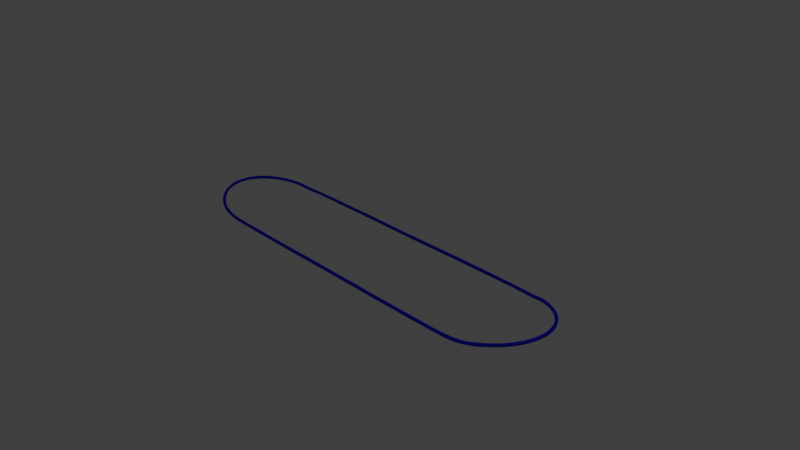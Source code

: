 # Source: hoverboard_stroke_blue.blend  (saved by Blender 2.78.0; exported with 4.5.12 LTS)
import bpy
from mathutils import Matrix  # noqa: F401  (used for matrix-valued properties, if any)

bpy.ops.wm.read_factory_settings(use_empty=True)
scene = bpy.context.scene
scene.name = 'Scene'

# ---- collections
col_collection_1 = bpy.data.collections.new('Collection 1'); scene.collection.children.link(col_collection_1)
col_collection_2 = bpy.data.collections.new('Collection 2'); scene.collection.children.link(col_collection_2)

# ---- materials (node trees are filled in below, after node groups)
mat_material = bpy.data.materials.new('Material')
mat_material.alpha_threshold = 0.0
mat_material.use_transparent_shadow = False
mat_material.diffuse_color = (0.01078, 0.01001, 0.8, 1.0)
mat_material.roughness = 0.5

# ---- material node trees

# ---- world
world_world = bpy.data.worlds.new('World'); scene.world = world_world
world_world.color = (0.05088, 0.05088, 0.05088)
world_world.use_sun_shadow = False
world_world.sun_shadow_jitter_overblur = 0.0
world_world.cycles.sampling_method = 'MANUAL'

# ---- cameras
cam_camera = bpy.data.cameras.new('Camera')
cam_camera.clip_end = 100.0
cam_camera.lens = 35.0
cam_camera.sensor_width = 32.0
cam_camera.sensor_height = 18.0
cam_camera.ortho_scale = 7.314
cam_camera.dof.focus_distance = 0.0
cam_camera.dof.aperture_fstop = 128.0

# ---- lights
light_lamp = bpy.data.lights.new('Lamp', 'POINT')
light_lamp.transmission_factor = 0.0
light_lamp.cutoff_distance = 30.0
light_lamp.energy = 100.0
light_lamp.shadow_buffer_clip_start = 1.001
light_lamp.shadow_soft_size = 0.1
light_lamp.shadow_maximum_resolution = 0.006
light_lamp.use_absolute_resolution = True

# ---- meshes
me_circle_001 = bpy.data.meshes.new('Circle.001')
me_circle_001.from_pydata([(-0.0005577, 0.6608, 1.008), (0.0005599, -0.6635, 1.008), (1.776, -0.6597, 1.008), (2.241, -0.6214, 1.033), (2.411, -0.5586, 1.059), (2.549, -0.4744, 1.081), (2.662, -0.3723, 1.099), (2.745, -0.2561, 1.112), (2.797, -0.1304, 1.12), (2.814, 0.0001004, 1.123), (2.797, 0.1306, 1.12), (2.745, 0.2563, 1.112), (2.662, 0.3725, 1.099), (2.549, 0.4746, 1.081), (2.411, 0.5588, 1.059), (2.241, 0.6216, 1.033), (1.776, 0.6596, 1.008), (-1.775, 0.6596, 1.008), (-2.24, 0.6216, 1.032), (-2.41, 0.5588, 1.057), (-2.548, 0.4746, 1.077), (-2.662, 0.3725, 1.094), (-2.745, 0.2563, 1.107), (-2.797, 0.1306, 1.114), (-2.814, 9.994e-05, 1.117), (-2.797, -0.1304, 1.114), (-2.745, -0.2561, 1.107), (-2.662, -0.3723, 1.094), (-2.548, -0.4744, 1.077), (-2.41, -0.5586, 1.057), (-2.24, -0.6214, 1.032), (-1.775, -0.6597, 1.008), (-0.0005577, 0.6608, 1.043), (0.0005599, -0.6635, 1.043), (1.774, -0.6597, 1.043), (2.229, -0.6213, 1.067), (2.399, -0.5586, 1.094), (2.537, -0.4744, 1.115), (2.65, -0.3722, 1.133), (2.734, -0.256, 1.146), (2.785, -0.1303, 1.154), (2.802, 0.0001004, 1.157), (2.785, 0.1305, 1.154), (2.734, 0.2562, 1.146), (2.65, 0.3724, 1.133), (2.537, 0.4746, 1.115), (2.399, 0.5588, 1.094), (2.229, 0.6215, 1.067), (1.774, 0.6596, 1.043), (-1.774, 0.6596, 1.043), (-2.229, 0.6215, 1.066), (-2.399, 0.5588, 1.091), (-2.537, 0.4746, 1.112), (-2.651, 0.3724, 1.129), (-2.734, 0.2562, 1.141), (-2.786, 0.1305, 1.149), (-2.803, 9.995e-05, 1.151), (-2.786, -0.1303, 1.149), (-2.734, -0.256, 1.141), (-2.651, -0.3722, 1.129), (-2.537, -0.4744, 1.112), (-2.399, -0.5586, 1.091), (-2.229, -0.6213, 1.066), (-1.774, -0.6597, 1.043), (0.9423, -0.6659, 1.008), (2.077, -0.6445, 1.011), (2.334, -0.5925, 1.047), (2.482, -0.5184, 1.071), (2.608, -0.4249, 1.09), (2.707, -0.3153, 1.106), (2.774, -0.1939, 1.116), (2.809, -0.06536, 1.122), (2.809, 0.06556, 1.122), (2.774, 0.1941, 1.116), (2.707, 0.3155, 1.106), (2.608, 0.4251, 1.09), (2.482, 0.5186, 1.071), (2.334, 0.5927, 1.047), (2.077, 0.6447, 1.011), (0.9417, 0.6646, 1.008), (-0.9416, -0.6659, 1.008), (-2.076, 0.6447, 1.011), (-2.333, 0.5927, 1.045), (-2.482, 0.5186, 1.067), (-2.608, 0.4251, 1.086), (-2.707, 0.3155, 1.101), (-2.774, 0.1941, 1.111), (-2.809, 0.06556, 1.116), (-2.809, -0.06536, 1.116), (-2.774, -0.1939, 1.111), (-2.707, -0.3153, 1.101), (-2.608, -0.4249, 1.086), (-2.482, -0.5184, 1.067), (-2.333, -0.5925, 1.045), (-2.076, -0.6445, 1.011), (-0.9423, 0.6646, 1.008), (0.9423, -0.6659, 1.044), (2.067, -0.6445, 1.046), (2.322, -0.5925, 1.082), (2.47, -0.5184, 1.105), (2.596, -0.4249, 1.125), (2.695, -0.3153, 1.14), (2.763, -0.1939, 1.151), (2.797, -0.06535, 1.156), (2.797, 0.06555, 1.156), (2.763, 0.1941, 1.151), (2.695, 0.3155, 1.14), (2.596, 0.4251, 1.125), (2.47, 0.5186, 1.105), (2.322, 0.5927, 1.082), (2.067, 0.6447, 1.046), (0.9417, 0.6646, 1.044), (-0.9416, -0.6659, 1.044), (-2.066, 0.6447, 1.046), (-2.322, 0.5927, 1.08), (-2.471, 0.5186, 1.102), (-2.597, 0.4251, 1.121), (-2.696, 0.3155, 1.135), (-2.763, 0.1941, 1.145), (-2.798, 0.06555, 1.15), (-2.798, -0.06535, 1.15), (-2.763, -0.1939, 1.145), (-2.696, -0.3153, 1.135), (-2.597, -0.4249, 1.121), (-2.471, -0.5184, 1.102), (-2.322, -0.5925, 1.08), (-2.066, -0.6445, 1.046), (-0.9423, 0.6646, 1.044), (0.4719, -0.6648, 1.008), (1.968, -0.653, 1.008), (2.293, -0.6075, 1.041), (2.447, -0.5391, 1.065), (2.579, -0.4502, 1.086), (2.685, -0.3443, 1.102), (2.761, -0.2254, 1.114), (2.804, -0.09817, 1.121), (2.812, 0.03265, 1.122), (2.787, 0.1623, 1.118), (2.727, 0.286, 1.109), (2.636, 0.3991, 1.095), (2.516, 0.4971, 1.076), (2.373, 0.5763, 1.053), (2.166, 0.6338, 1.021), (1.399, 0.6634, 1.008), (-1.399, -0.664, 1.008), (-1.967, 0.6532, 1.008), (-2.292, 0.6077, 1.039), (-2.446, 0.5393, 1.062), (-2.579, 0.4504, 1.082), (-2.685, 0.3445, 1.098), (-2.761, 0.2256, 1.109), (-2.804, 0.09836, 1.115), (-2.813, -0.03245, 1.116), (-2.787, -0.1621, 1.113), (-2.727, -0.2858, 1.104), (-2.636, -0.3989, 1.09), (-2.516, -0.4968, 1.073), (-2.373, -0.5761, 1.051), (-2.165, -0.6336, 1.021), (-0.4719, 0.6626, 1.008), (0.4719, -0.6648, 1.044), (1.962, -0.653, 1.043), (2.281, -0.6075, 1.075), (2.435, -0.5391, 1.099), (2.567, -0.4502, 1.12), (2.673, -0.3443, 1.137), (2.749, -0.2254, 1.149), (2.792, -0.09815, 1.155), (2.801, 0.03265, 1.157), (2.775, 0.1623, 1.153), (2.715, 0.286, 1.143), (2.624, 0.3991, 1.129), (2.505, 0.497, 1.11), (2.362, 0.5763, 1.088), (2.154, 0.6338, 1.056), (1.399, 0.6634, 1.043), (-1.399, -0.664, 1.044), (-1.962, 0.6532, 1.043), (-2.281, 0.6077, 1.074), (-2.435, 0.5393, 1.097), (-2.568, 0.4504, 1.116), (-2.674, 0.3444, 1.132), (-2.75, 0.2256, 1.143), (-2.793, 0.09835, 1.15), (-2.801, -0.03245, 1.151), (-2.776, -0.1621, 1.147), (-2.716, -0.2858, 1.138), (-2.625, -0.3989, 1.125), (-2.505, -0.4968, 1.107), (-2.361, -0.5761, 1.086), (-2.154, -0.6336, 1.055), (-0.4719, 0.6626, 1.044), (2.747, 0.2606, 1.132), (2.662, 0.3785, 1.118), (-2.817, 9.994e-05, 1.137), (-2.8, -0.1327, 1.134), (2.548, 0.4819, 1.1), (-2.747, -0.2604, 1.126), (2.409, 0.5669, 1.078), (-2.662, -0.3783, 1.113), (2.237, 0.6303, 1.05), (0.0005599, -0.6725, 1.026), (1.775, -0.6687, 1.026), (-2.548, -0.4817, 1.096), (1.775, 0.6687, 1.026), (2.237, -0.6301, 1.05), (-2.409, -0.5667, 1.075), (-0.0005577, 0.6699, 1.026), (2.409, -0.5667, 1.078), (-2.237, -0.6301, 1.049), (-1.775, -0.6687, 1.026), (2.548, -0.4817, 1.1), (-1.775, 0.6687, 1.026), (-2.237, 0.6303, 1.049), (2.662, -0.3783, 1.118), (-2.409, 0.5669, 1.075), (2.747, -0.2604, 1.132), (-2.548, 0.4819, 1.096), (2.799, -0.1327, 1.14), (-2.662, 0.3785, 1.113), (2.817, 0.0001004, 1.143), (-2.747, 0.2606, 1.126), (2.799, 0.1329, 1.14), (-2.8, 0.1329, 1.134), (1.4, -0.664, 1.008), (2.166, -0.6336, 1.021), (2.373, -0.5761, 1.053), (2.516, -0.4969, 1.076), (2.636, -0.3989, 1.095), (2.727, -0.2858, 1.109), (2.787, -0.1621, 1.118), (2.812, -0.03245, 1.122), (2.804, 0.09837, 1.121), (2.761, 0.2256, 1.114), (2.685, 0.3445, 1.102), (2.579, 0.4504, 1.086), (2.447, 0.5393, 1.065), (2.293, 0.6077, 1.041), (1.968, 0.6532, 1.008), (0.4709, 0.6626, 1.008), (-0.4709, -0.6648, 1.008), (-2.165, 0.6338, 1.021), (-2.373, 0.5763, 1.051), (-2.516, 0.497, 1.073), (-2.636, 0.3991, 1.09), (-2.727, 0.286, 1.104), (-2.787, 0.1623, 1.113), (-2.813, 0.03265, 1.116), (-2.804, -0.09816, 1.115), (-2.761, -0.2254, 1.109), (-2.685, -0.3443, 1.098), (-2.579, -0.4502, 1.082), (-2.446, -0.5391, 1.062), (-2.292, -0.6075, 1.039), (-1.967, -0.653, 1.008), (-1.399, 0.6633, 1.008), (1.399, -0.664, 1.043), (2.154, -0.6336, 1.056), (2.362, -0.5761, 1.088), (2.505, -0.4968, 1.11), (2.624, -0.3989, 1.129), (2.715, -0.2858, 1.143), (2.775, -0.1621, 1.153), (2.801, -0.03245, 1.157), (2.792, 0.09835, 1.155), (2.749, 0.2256, 1.149), (2.673, 0.3445, 1.137), (2.567, 0.4504, 1.12), (2.435, 0.5393, 1.099), (2.281, 0.6077, 1.075), (1.962, 0.6532, 1.043), (0.4709, 0.6626, 1.044), (-0.4709, -0.6648, 1.044), (-2.154, 0.6338, 1.055), (-2.361, 0.5763, 1.086), (-2.505, 0.497, 1.107), (-2.625, 0.3991, 1.125), (-2.716, 0.286, 1.138), (-2.776, 0.1623, 1.147), (-2.801, 0.03265, 1.151), (-2.793, -0.09815, 1.15), (-2.75, -0.2254, 1.143), (-2.674, -0.3442, 1.132), (-2.568, -0.4502, 1.116), (-2.435, -0.5391, 1.097), (-2.281, -0.6075, 1.074), (-1.962, -0.653, 1.043), (-1.399, 0.6633, 1.044), (-2.812, 0.06674, 1.136), (2.777, 0.1975, 1.136), (-2.777, 0.1975, 1.131), (2.812, 0.06674, 1.142), (-2.708, 0.3208, 1.12), (2.812, -0.06654, 1.142), (-2.608, 0.4318, 1.105), (2.777, -0.1973, 1.136), (-2.481, 0.5264, 1.086), (2.708, -0.3206, 1.125), (-2.331, 0.6011, 1.064), (-0.9423, 0.6736, 1.026), (2.608, -0.4316, 1.11), (-2.072, 0.6537, 1.029), (-2.072, -0.6535, 1.029), (2.481, -0.5262, 1.089), (-0.9416, -0.675, 1.026), (-2.331, -0.6009, 1.064), (2.331, -0.6009, 1.065), (0.9417, 0.6736, 1.026), (-2.481, -0.5262, 1.086), (2.073, -0.6535, 1.029), (2.073, 0.6537, 1.029), (-2.608, -0.4316, 1.105), (0.9424, -0.675, 1.026), (2.331, 0.6011, 1.065), (-2.708, -0.3206, 1.12), (2.481, 0.5264, 1.089), (-2.777, -0.1973, 1.131), (2.608, 0.4318, 1.11), (-2.812, -0.06654, 1.136), (2.708, 0.3208, 1.125), (2.728, 0.2909, 1.129), (-2.816, -0.03316, 1.136), (2.636, 0.4055, 1.114), (-2.789, -0.1651, 1.132), (2.515, 0.5046, 1.095), (-2.729, -0.2907, 1.123), (2.371, 0.5846, 1.072), (0.4719, -0.6738, 1.026), (-2.636, -0.4053, 1.11), (2.161, 0.6428, 1.039), (1.966, -0.662, 1.026), (-2.515, -0.5044, 1.091), (1.399, 0.6724, 1.026), (2.289, -0.6161, 1.059), (-2.37, -0.5844, 1.07), (-1.399, -0.673, 1.026), (2.445, -0.547, 1.084), (-2.161, -0.6426, 1.039), (-1.965, 0.6622, 1.026), (2.579, -0.4572, 1.105), (-0.4718, 0.6717, 1.026), (-2.289, 0.6163, 1.057), (2.686, -0.3499, 1.122), (-2.445, 0.5472, 1.081), (2.763, -0.2292, 1.134), (-2.579, 0.4574, 1.101), (2.806, -0.09981, 1.141), (-2.686, 0.3501, 1.117), (2.815, 0.03336, 1.142), (-2.763, 0.2294, 1.129), (2.789, 0.1653, 1.138), (-2.807, 0.1, 1.135), (-2.816, 0.03336, 1.136), (2.763, 0.2294, 1.134), (-2.789, 0.1653, 1.132), (2.806, 0.1, 1.141), (-2.729, 0.2909, 1.123), (2.815, -0.03316, 1.142), (-2.636, 0.4055, 1.11), (2.789, -0.1651, 1.138), (-2.515, 0.5046, 1.091), (2.728, -0.2907, 1.129), (-2.37, 0.5846, 1.07), (-1.399, 0.6724, 1.026), (2.636, -0.4053, 1.114), (-2.161, 0.6428, 1.039), (-1.965, -0.662, 1.026), (2.515, -0.5044, 1.095), (-0.4709, -0.6738, 1.026), (-2.289, -0.6161, 1.057), (2.371, -0.5844, 1.072), (0.4709, 0.6717, 1.026), (-2.445, -0.547, 1.081), (2.161, -0.6426, 1.039), (1.966, 0.6622, 1.026), (-2.579, -0.4572, 1.101), (1.4, -0.673, 1.026), (2.289, 0.6163, 1.059), (-2.686, -0.3499, 1.117), (2.445, 0.5472, 1.084), (-2.763, -0.2292, 1.129), (2.579, 0.4574, 1.105), (-2.807, -0.09981, 1.135), (2.686, 0.3501, 1.122), (-0.0005577, 0.6364, 1.008), (0.0005599, -0.6391, 1.008), (2.235, -0.5978, 1.031), (2.4, -0.5368, 1.056), (2.535, -0.4549, 1.076), (2.644, -0.3561, 1.093), (2.725, -0.2443, 1.105), (2.774, -0.1241, 1.112), (2.791, 0.0001004, 1.115), (2.774, 0.1243, 1.112), (2.725, 0.2445, 1.105), (2.644, 0.3563, 1.093), (2.535, 0.4551, 1.076), (2.4, 0.537, 1.056), (2.235, 0.598, 1.031), (-2.234, 0.598, 1.03), (-2.4, 0.537, 1.053), (-2.535, 0.4551, 1.073), (-2.644, 0.3562, 1.089), (-2.725, 0.2445, 1.1), (-2.775, 0.1243, 1.107), (-2.791, 9.994e-05, 1.109), (-2.775, -0.1241, 1.107), (-2.725, -0.2443, 1.1), (-2.644, -0.356, 1.089), (-2.535, -0.4549, 1.073), (-2.4, -0.5368, 1.053), (-2.234, -0.5978, 1.03), (-0.0005577, 0.6364, 1.043), (0.0005599, -0.6391, 1.043), (2.224, -0.5977, 1.065), (2.389, -0.5368, 1.09), (2.523, -0.4548, 1.111), (2.633, -0.356, 1.127), (2.714, -0.2442, 1.139), (2.763, -0.1241, 1.147), (2.779, 0.0001004, 1.149), (2.763, 0.1243, 1.147), (2.714, 0.2444, 1.139), (2.633, 0.3562, 1.127), (2.523, 0.455, 1.111), (2.389, 0.537, 1.09), (2.224, 0.5979, 1.065), (-2.223, 0.5979, 1.064), (-2.389, 0.537, 1.088), (-2.524, 0.455, 1.107), (-2.633, 0.3561, 1.123), (-2.714, 0.2444, 1.134), (-2.763, 0.1243, 1.141), (-2.78, 9.998e-05, 1.144), (-2.763, -0.1241, 1.141), (-2.714, -0.2442, 1.134), (-2.633, -0.3559, 1.123), (-2.524, -0.4548, 1.107), (-2.389, -0.5368, 1.088), (-2.223, -0.5977, 1.064), (2.074, -0.6202, 1.01), (2.326, -0.5698, 1.044), (2.47, -0.4976, 1.066), (2.592, -0.4069, 1.085), (2.688, -0.3011, 1.099), (2.753, -0.1847, 1.109), (2.786, -0.06217, 1.114), (2.786, 0.06237, 1.114), (2.753, 0.1849, 1.109), (2.688, 0.3013, 1.099), (2.592, 0.4071, 1.085), (2.47, 0.4978, 1.066), (2.326, 0.57, 1.044), (2.074, 0.6204, 1.01), (-2.073, 0.6204, 1.011), (-2.325, 0.57, 1.043), (-2.47, 0.4978, 1.064), (-2.592, 0.4071, 1.081), (-2.688, 0.3013, 1.095), (-2.753, 0.1849, 1.104), (-2.786, 0.06236, 1.108), (-2.786, -0.06216, 1.108), (-2.753, -0.1847, 1.104), (-2.688, -0.3011, 1.095), (-2.592, -0.4069, 1.081), (-2.47, -0.4976, 1.064), (-2.325, -0.5698, 1.043), (-2.073, -0.6202, 1.011), (2.064, -0.6202, 1.045), (2.314, -0.5698, 1.079), (2.458, -0.4976, 1.101), (2.581, -0.4068, 1.119), (2.676, -0.3011, 1.134), (2.741, -0.1847, 1.144), (2.774, -0.06216, 1.148), (2.774, 0.06236, 1.148), (2.741, 0.1849, 1.144), (2.676, 0.3013, 1.134), (2.581, 0.407, 1.119), (2.458, 0.4978, 1.101), (2.314, 0.57, 1.079), (2.064, 0.6204, 1.045), (-2.064, 0.6204, 1.046), (-2.314, 0.57, 1.077), (-2.458, 0.4978, 1.098), (-2.581, 0.407, 1.116), (-2.677, 0.3012, 1.129), (-2.742, 0.1849, 1.138), (-2.775, 0.06235, 1.143), (-2.775, -0.06215, 1.143), (-2.742, -0.1847, 1.138), (-2.677, -0.301, 1.129), (-2.581, -0.4068, 1.116), (-2.458, -0.4976, 1.098), (-2.314, -0.5698, 1.077), (-2.064, -0.6202, 1.045), (1.966, -0.6287, 1.008), (2.285, -0.5844, 1.038), (2.436, -0.5179, 1.061), (2.564, -0.4316, 1.081), (2.667, -0.3292, 1.096), (2.74, -0.2151, 1.107), (2.781, -0.09368, 1.113), (2.789, 0.03079, 1.115), (2.765, 0.1543, 1.111), (2.708, 0.2728, 1.103), (2.619, 0.3818, 1.089), (2.503, 0.4768, 1.072), (2.364, 0.5541, 1.05), (2.162, 0.6098, 1.02), (-1.965, 0.6288, 1.008), (-2.284, 0.5846, 1.037), (-2.435, 0.5181, 1.059), (-2.564, 0.4317, 1.077), (-2.667, 0.3294, 1.092), (-2.74, 0.2153, 1.102), (-2.781, 0.09387, 1.108), (-2.789, -0.03059, 1.109), (-2.765, -0.1541, 1.106), (-2.708, -0.2726, 1.098), (-2.619, -0.3816, 1.085), (-2.503, -0.4765, 1.068), (-2.363, -0.5538, 1.048), (-2.161, -0.6096, 1.02), (1.96, -0.6287, 1.043), (2.274, -0.5844, 1.072), (2.424, -0.5178, 1.095), (2.553, -0.4315, 1.115), (2.655, -0.3291, 1.131), (2.728, -0.215, 1.142), (2.769, -0.09365, 1.148), (2.778, 0.03078, 1.149), (2.753, 0.1543, 1.145), (2.696, 0.2727, 1.137), (2.608, 0.3817, 1.124), (2.492, 0.4767, 1.106), (2.352, 0.554, 1.085), (2.151, 0.6098, 1.055), (-1.96, 0.6288, 1.043), (-2.273, 0.5846, 1.071), (-2.424, 0.518, 1.093), (-2.553, 0.4317, 1.112), (-2.656, 0.3293, 1.126), (-2.729, 0.2152, 1.136), (-2.77, 0.09384, 1.142), (-2.778, -0.03058, 1.143), (-2.754, -0.1541, 1.14), (-2.696, -0.2725, 1.132), (-2.608, -0.3815, 1.12), (-2.492, -0.4765, 1.103), (-2.352, -0.5538, 1.083), (-2.15, -0.6096, 1.054), (2.162, -0.6096, 1.02), (2.364, -0.5539, 1.05), (2.503, -0.4766, 1.072), (2.619, -0.3816, 1.089), (2.708, -0.2726, 1.103), (2.765, -0.1541, 1.111), (2.789, -0.03059, 1.115), (2.781, 0.09388, 1.113), (2.74, 0.2153, 1.107), (2.667, 0.3294, 1.096), (2.564, 0.4318, 1.081), (2.436, 0.5181, 1.061), (2.285, 0.5846, 1.038), (1.966, 0.6288, 1.008), (-2.161, 0.6098, 1.02), (-2.363, 0.554, 1.048), (-2.503, 0.4768, 1.068), (-2.619, 0.3818, 1.085), (-2.708, 0.2728, 1.098), (-2.765, 0.1543, 1.106), (-2.789, 0.03079, 1.109), (-2.781, -0.09367, 1.108), (-2.74, -0.2151, 1.102), (-2.667, -0.3292, 1.092), (-2.564, -0.4315, 1.077), (-2.435, -0.5179, 1.059), (-2.284, -0.5844, 1.037), (-1.965, -0.6287, 1.008), (2.151, -0.6096, 1.055), (2.352, -0.5538, 1.085), (2.492, -0.4765, 1.106), (2.608, -0.3815, 1.124), (2.696, -0.2725, 1.137), (2.753, -0.1541, 1.145), (2.778, -0.03058, 1.149), (2.769, 0.09385, 1.148), (2.728, 0.2152, 1.142), (2.655, 0.3293, 1.131), (2.553, 0.4317, 1.115), (2.424, 0.518, 1.095), (2.274, 0.5846, 1.072), (1.96, 0.6288, 1.043), (-2.15, 0.6098, 1.054), (-2.352, 0.554, 1.083), (-2.492, 0.4767, 1.103), (-2.608, 0.3817, 1.12), (-2.696, 0.2727, 1.132), (-2.754, 0.1543, 1.14), (-2.778, 0.03078, 1.143), (-2.77, -0.09364, 1.142), (-2.729, -0.215, 1.136), (-2.656, -0.3291, 1.126), (-2.553, -0.4315, 1.112), (-2.424, -0.5178, 1.093), (-2.273, -0.5844, 1.071), (-1.96, -0.6287, 1.043), (-2.494, 0.4702, 1.082), (-2.493, 0.4702, 1.087), (-2.51, 0.4592, 1.091), (-2.512, 0.4592, 1.083), (-2.524, 0.4484, 1.09), (-2.525, 0.4484, 1.087), (-2.553, 0.4249, 1.093), (-2.553, 0.4249, 1.092), (-2.57, 0.4111, 1.093), (-2.569, 0.4111, 1.097), (-2.581, 0.4007, 1.097), (-2.581, 0.4007, 1.096), (-2.609, 0.3759, 1.099), (-2.608, 0.3759, 1.102), (-2.626, 0.3608, 1.099), (-2.623, 0.3608, 1.107), (-2.632, 0.3506, 1.105), (-2.633, 0.3506, 1.102), (-2.654, 0.3238, 1.107), (-2.654, 0.3238, 1.107), (-2.67, 0.3055, 1.107), (-2.669, 0.3055, 1.11), (-2.676, 0.2962, 1.109), (-2.675, 0.2962, 1.111), (-2.695, 0.2682, 1.114), (-2.696, 0.2682, 1.111), (-2.71, 0.2486, 1.111), (-2.708, 0.2486, 1.119), (-2.726, 0.2115, 1.117), (-2.727, 0.2115, 1.116), (-2.738, 0.1882, 1.117), (-2.737, 0.1882, 1.12), (-2.714, 0.2406, 1.113), (-2.712, 0.2406, 1.117), (-2.74, 0.1817, 1.118), (-2.74, 0.1817, 1.12), (-2.751, 0.1515, 1.122), (-2.752, 0.1515, 1.119), (-2.762, 0.1268, 1.118), (-2.76, 0.1268, 1.126), (-2.768, 0.09227, 1.122), (-2.767, 0.09227, 1.123), (-2.773, 0.0636, 1.121), (-2.772, 0.0636, 1.125), (-2.763, 0.1223, 1.119), (-2.761, 0.1223, 1.125), (-2.773, 0.06127, 1.122), (-2.772, 0.06127, 1.125), (-2.776, 0.03011, 1.123), (-2.775, 0.03011, 1.125), (-2.78, 9.446e-05, 1.121), (-2.778, 9.446e-05, 1.128), (-2.775, -0.02991, 1.125), (-2.776, -0.02991, 1.123), (-2.772, -0.06107, 1.125), (-2.773, -0.06107, 1.122), (-2.773, -0.06341, 1.121), (-2.772, -0.06341, 1.125), (-2.767, -0.09207, 1.123), (-2.768, -0.09207, 1.122), (-2.761, -0.1221, 1.125), (-2.763, -0.1221, 1.119), (-2.762, -0.1266, 1.118), (-2.76, -0.1266, 1.126), (-2.751, -0.1513, 1.122), (-2.752, -0.1513, 1.119), (-2.74, -0.1815, 1.12), (-2.74, -0.1815, 1.118), (-2.738, -0.188, 1.117), (-2.737, -0.188, 1.12), (-2.726, -0.2113, 1.117), (-2.727, -0.2113, 1.116), (-2.712, -0.2404, 1.117), (-2.714, -0.2404, 1.113), (-2.708, -0.2484, 1.119), (-2.71, -0.2484, 1.111), (-2.553, -0.4247, 1.093), (-2.57, -0.4109, 1.093), (-2.569, -0.4109, 1.097), (-2.553, -0.4247, 1.092), (-2.51, -0.4591, 1.091), (-2.524, -0.4482, 1.09), (-2.512, -0.4591, 1.083), (-2.525, -0.4482, 1.087), (-2.608, -0.3757, 1.102), (-2.626, -0.3607, 1.099), (-2.623, -0.3607, 1.107), (-2.581, -0.4005, 1.096), (-2.581, -0.4005, 1.098), (-2.609, -0.3757, 1.099), (-2.67, -0.3053, 1.107), (-2.669, -0.3053, 1.11), (-2.654, -0.3236, 1.106), (-2.654, -0.3236, 1.107), (-2.633, -0.3504, 1.102), (-2.632, -0.3504, 1.105), (-2.695, -0.268, 1.114), (-2.696, -0.268, 1.111), (-2.675, -0.2961, 1.111), (-2.676, -0.2961, 1.109), (0.9264, 0.6421, 1.008), (0.9264, 0.6421, 1.044), (0.471, 0.6384, 1.044), (0.4209, 0.638, 1.044), (0.471, 0.6384, 1.008), (-0.0005577, 0.6345, 1.012), (0.4209, 0.638, 1.008), (-0.0005577, 0.6345, 1.04), (-0.0006537, 0.6345, 1.04), (-0.0006537, 0.6345, 1.012), (-0.4286, -0.6402, 1.044), (-0.471, -0.6405, 1.044), (-0.9263, -0.6434, 1.008), (-0.9263, -0.6434, 1.044), (0.0006331, -0.6375, 1.011), (0.0005599, -0.6375, 1.011), (0.0006331, -0.6375, 1.04), (0.0005599, -0.6375, 1.04), (-0.471, -0.6405, 1.008), (-0.4285, -0.6402, 1.008), (-0.4219, 0.638, 1.008), (-0.472, 0.6384, 1.008), (-0.927, 0.6421, 1.044), (-0.927, 0.6421, 1.008), (-0.4219, 0.638, 1.044), (-0.472, 0.6384, 1.044), (-0.9416, -0.6433, 1.008), (-0.9415, -0.6433, 1.044), (-1.399, -0.64, 1.008), (-1.398, -0.64, 1.043), (-1.853, -0.6368, 1.043), (-1.853, -0.6368, 1.008), (-1.774, -0.6373, 1.008), (-1.773, -0.6373, 1.043), (-1.399, 0.6395, 1.008), (-1.773, 0.6374, 1.043), (-1.775, 0.6374, 1.008), (-1.853, 0.637, 1.043), (-1.853, 0.637, 1.008), (-0.9422, 0.642, 1.044), (-0.9423, 0.642, 1.008), (-1.399, 0.6395, 1.043), (-1.95, 0.6292, 1.043), (-1.96, 0.6284, 1.042), (-1.965, -0.6285, 1.008), (-1.961, -0.6288, 1.008), (-2.002, -0.6258, 1.009), (-2.008, -0.6253, 1.009), (-1.96, -0.6284, 1.042), (-2.034, -0.6224, 1.044), (-1.954, -0.6289, 1.043), (-2.044, -0.6224, 1.01), (-2.018, -0.6246, 1.009), (-1.956, 0.6291, 1.008), (-1.965, 0.6285, 1.009), (-2.034, 0.6226, 1.044), (-2.044, 0.6226, 1.01), (-2.072, 0.619, 1.013), (-2.064, 0.6188, 1.042), (-2.151, 0.6077, 1.05), (-2.151, -0.6075, 1.05), (-2.209, -0.5998, 1.062), (-2.22, -0.5998, 1.028), (-2.064, -0.6186, 1.042), (-2.159, -0.6076, 1.024), (-2.072, -0.6188, 1.013), (-2.159, 0.6077, 1.024), (-2.22, 0.6, 1.028), (-2.209, 0.6, 1.062), (-2.224, 0.5953, 1.059), (-2.294, -0.5719, 1.061), (-2.275, -0.5783, 1.058), (-2.297, -0.5719, 1.051), (-2.278, -0.5783, 1.048), (-2.232, -0.5951, 1.035), (-2.224, -0.5951, 1.059), (-2.232, 0.5953, 1.035), (-2.275, 0.5785, 1.058), (-2.278, 0.5785, 1.049), (-2.297, 0.572, 1.051), (-2.294, 0.572, 1.061), (-2.318, 0.5632, 1.056), (-2.316, 0.5632, 1.062), (-2.316, -0.563, 1.062), (-2.318, -0.563, 1.056), (-2.356, -0.5472, 1.061), (-2.354, -0.5472, 1.068), (-2.371, -0.5398, 1.072), (-2.374, -0.5398, 1.062), (-2.354, 0.5474, 1.068), (-2.356, 0.5474, 1.061), (-2.374, 0.54, 1.062), (-2.371, 0.54, 1.072), (-2.39, 0.5299, 1.072), (-2.392, 0.5299, 1.067), (-2.425, -0.5106, 1.076), (-2.426, -0.5106, 1.073), (-2.443, -0.5007, 1.079), (-2.444, -0.5007, 1.075), (-2.39, -0.5297, 1.072), (-2.392, -0.5297, 1.067), (-2.426, 0.5108, 1.073), (-2.425, 0.5108, 1.076), (-2.444, 0.5009, 1.075), (-2.443, 0.5009, 1.079), (-2.46, 0.4907, 1.078), (-2.459, 0.4907, 1.081), (-2.493, -0.47, 1.087), (-2.494, -0.47, 1.082), (-2.459, -0.4905, 1.081), (-2.46, -0.4905, 1.078), (2.494, 0.4702, 1.085), (2.493, 0.4702, 1.09), (2.513, 0.4592, 1.086), (2.51, 0.4592, 1.095), (2.461, 0.4908, 1.081), (2.46, 0.4908, 1.084), (2.445, 0.5009, 1.077), (2.443, 0.5009, 1.082), (2.51, -0.4591, 1.095), (2.513, -0.4591, 1.086), (2.494, -0.4701, 1.085), (2.493, -0.4701, 1.09), (2.391, 0.53, 1.074), (2.372, 0.54, 1.074), (2.392, 0.53, 1.07), (2.375, 0.54, 1.064), (2.426, 0.5108, 1.076), (2.425, 0.5108, 1.078), (2.461, -0.4906, 1.081), (2.46, -0.4906, 1.084), (2.445, -0.5007, 1.077), (2.443, -0.5007, 1.082), (2.426, -0.5106, 1.075), (2.425, -0.5106, 1.078), (2.318, 0.5633, 1.057), (2.316, 0.5633, 1.064), (2.298, 0.572, 1.052), (2.294, 0.572, 1.063), (2.356, 0.5475, 1.063), (2.354, 0.5475, 1.07), (2.392, -0.5298, 1.07), (2.391, -0.5298, 1.074), (2.375, -0.5398, 1.064), (2.372, -0.5398, 1.074), (2.356, -0.5473, 1.063), (2.354, -0.5473, 1.07), (2.318, -0.5631, 1.057), (2.316, -0.5631, 1.064), (2.294, -0.5719, 1.063), (2.298, -0.5719, 1.052), (2.233, 0.5953, 1.036), (2.225, 0.5953, 1.06), (2.221, 0.6, 1.029), (2.21, 0.6, 1.063), (2.279, 0.5785, 1.05), (2.276, 0.5785, 1.06), (2.279, -0.5783, 1.05), (2.276, -0.5783, 1.06), (2.233, -0.5952, 1.036), (2.225, -0.5951, 1.06), (2.221, -0.5998, 1.029), (2.21, -0.5998, 1.063), (2.152, 0.6077, 1.05), (2.045, 0.6226, 1.01), (2.034, 0.6226, 1.044), (2.065, 0.6188, 1.042), (2.16, 0.6078, 1.024), (2.073, 0.619, 1.013), (2.16, -0.6076, 1.024), (2.152, -0.6075, 1.05), (2.073, -0.6188, 1.013), (2.065, -0.6186, 1.042), (2.045, -0.6224, 1.01), (2.034, -0.6224, 1.044), (2.009, 0.6255, 1.009), (1.996, 0.6265, 1.008), (1.966, 0.6287, 1.008), (1.853, 0.637, 1.008), (1.963, 0.6289, 1.008), (1.853, 0.637, 1.043), (2.026, 0.6242, 1.009), (1.96, 0.6286, 1.042), (1.955, 0.629, 1.043), (1.966, -0.6283, 1.008), (1.956, -0.629, 1.008), (1.96, -0.6282, 1.042), (1.95, -0.629, 1.043), (1.853, -0.6368, 1.043), (1.853, -0.6368, 1.008), (1.399, -0.64, 1.043), (0.9423, -0.6433, 1.008), (0.9423, -0.6433, 1.044), (0.927, -0.6434, 1.008), (0.927, -0.6434, 1.044), (1.773, -0.6373, 1.043), (1.775, -0.6373, 1.008), (1.399, -0.64, 1.008), (1.775, 0.6374, 1.008), (1.773, 0.6374, 1.043), (1.399, 0.6395, 1.043), (1.399, 0.6395, 1.008), (0.9417, 0.642, 1.044), (0.9417, 0.642, 1.008), (0.4719, -0.6405, 1.044), (0.4296, -0.6402, 1.044), (0.4719, -0.6405, 1.008), (0.4295, -0.6402, 1.008), (2.553, 0.425, 1.097), (2.569, 0.4111, 1.101), (2.571, 0.4111, 1.097), (2.524, 0.4485, 1.094), (2.525, 0.4485, 1.09), (2.553, 0.425, 1.096), (2.609, 0.376, 1.103), (2.581, 0.4008, 1.102), (2.582, 0.4008, 1.099), (2.626, 0.3608, 1.103), (2.608, 0.376, 1.106), (2.623, 0.3608, 1.111), (2.668, 0.3055, 1.115), (2.67, 0.3055, 1.112), (2.632, 0.3508, 1.11), (2.633, 0.3508, 1.107), (2.654, 0.3239, 1.112), (2.655, 0.3239, 1.111), (2.676, 0.2964, 1.113), (2.696, 0.2683, 1.116), (2.695, 0.2683, 1.119), (2.675, 0.2964, 1.116), (2.708, 0.2486, 1.124), (2.711, 0.2486, 1.115), (2.675, -0.2962, 1.116), (2.676, -0.2962, 1.113), (2.67, -0.3053, 1.112), (2.668, -0.3053, 1.115), (2.633, -0.3506, 1.107), (2.632, -0.3506, 1.11), (2.623, -0.3607, 1.111), (2.626, -0.3607, 1.103), (2.655, -0.3237, 1.111), (2.654, -0.3237, 1.112), (2.608, -0.3758, 1.106), (2.609, -0.3758, 1.103), (2.581, -0.4006, 1.102), (2.582, -0.4006, 1.099), (2.571, -0.4109, 1.097), (2.569, -0.4109, 1.101), (2.553, -0.4248, 1.096), (2.553, -0.4248, 1.097), (2.525, -0.4483, 1.09), (2.524, -0.4483, 1.094), (2.727, 0.2116, 1.121), (2.712, 0.2407, 1.122), (2.714, 0.2407, 1.118), (2.726, 0.2116, 1.123), (2.738, 0.1882, 1.122), (2.737, 0.1882, 1.126), (2.714, -0.2405, 1.118), (2.712, -0.2405, 1.122), (2.711, -0.2484, 1.115), (2.708, -0.2484, 1.124), (2.696, -0.2681, 1.116), (2.695, -0.2681, 1.119), (2.752, 0.1516, 1.124), (2.739, 0.1818, 1.125), (2.74, 0.1818, 1.122), (2.751, 0.1516, 1.127), (2.74, -0.1816, 1.122), (2.739, -0.1816, 1.125), (2.737, -0.188, 1.126), (2.738, -0.188, 1.122), (2.726, -0.2114, 1.123), (2.727, -0.2114, 1.121), (2.763, 0.1268, 1.123), (2.76, 0.1268, 1.132), (2.768, -0.09212, 1.127), (2.773, -0.06341, 1.127), (2.772, -0.06341, 1.131), (2.767, -0.09212, 1.129), (2.763, -0.1222, 1.124), (2.763, -0.1266, 1.123), (2.761, -0.1222, 1.131), (2.76, -0.1266, 1.132), (2.752, -0.1514, 1.124), (2.751, -0.1514, 1.127), (2.763, 0.1224, 1.124), (2.768, 0.09232, 1.127), (2.761, 0.1224, 1.131), (2.767, 0.09232, 1.129), (2.773, 0.0636, 1.127), (2.772, 0.0636, 1.131), (2.777, 9.494e-05, 1.134), (2.78, 9.494e-05, 1.126), (2.773, 0.0613, 1.127), (2.775, 0.03013, 1.131), (2.772, 0.06131, 1.131), (2.776, 0.03013, 1.128), (2.775, -0.02993, 1.131), (2.776, -0.02993, 1.128), (2.773, -0.0611, 1.127), (2.772, -0.0611, 1.131)], [], [(383, 193, 44, 266), (382, 195, 57, 280), (381, 196, 45, 267), (380, 197, 58, 281), (379, 198, 46, 268), (378, 199, 59, 282), (377, 200, 47, 269), (376, 202, 34, 256), (375, 203, 60, 283), (374, 204, 48, 270), (373, 205, 35, 257), (372, 206, 61, 284), (371, 207, 32, 271), (370, 208, 36, 258), (369, 209, 62, 285), (368, 201, 33, 272), (367, 211, 37, 259), (366, 210, 63, 286), (365, 213, 50, 273), (364, 214, 38, 260), (363, 212, 49, 287), (362, 215, 51, 274), (361, 216, 39, 261), (360, 217, 52, 275), (359, 218, 40, 262), (358, 219, 53, 276), (357, 220, 41, 263), (356, 221, 54, 277), (355, 222, 42, 264), (354, 223, 55, 278), (353, 192, 43, 265), (352, 194, 56, 279), (351, 288, 119, 183), (350, 289, 105, 169), (349, 290, 118, 182), (348, 291, 104, 168), (347, 292, 117, 181), (346, 293, 103, 167), (345, 294, 116, 180), (344, 295, 102, 166), (343, 296, 115, 179), (342, 297, 101, 165), (341, 298, 114, 178), (340, 299, 127, 191), (339, 300, 100, 164), (338, 301, 113, 177), (337, 302, 126, 190), (336, 303, 99, 163), (335, 304, 112, 176), (334, 305, 125, 189), (333, 306, 98, 162), (332, 307, 111, 175), (331, 308, 124, 188), (330, 309, 97, 161), (329, 310, 110, 174), (328, 311, 123, 187), (327, 312, 96, 160), (326, 313, 109, 173), (325, 314, 122, 186), (324, 315, 108, 172), (323, 316, 121, 185), (322, 317, 107, 171), (321, 318, 120, 184), (320, 319, 106, 170), (192, 320, 170, 43), (11, 138, 320, 192), (138, 74, 319, 320), (194, 321, 184, 56), (24, 152, 321, 194), (152, 88, 318, 321), (193, 322, 171, 44), (12, 139, 322, 193), (139, 75, 317, 322), (195, 323, 185, 57), (25, 153, 323, 195), (153, 89, 316, 323), (196, 324, 172, 45), (13, 140, 324, 196), (140, 76, 315, 324), (197, 325, 186, 58), (26, 154, 325, 197), (154, 90, 314, 325), (198, 326, 173, 46), (14, 141, 326, 198), (141, 77, 313, 326), (201, 327, 160, 33), (1, 128, 327, 201), (128, 64, 312, 327), (199, 328, 187, 59), (27, 155, 328, 199), (155, 91, 311, 328), (200, 329, 174, 47), (15, 142, 329, 200), (142, 78, 310, 329), (202, 330, 161, 34), (2, 129, 330, 202), (129, 65, 309, 330), (203, 331, 188, 60), (28, 156, 331, 203), (156, 92, 308, 331), (204, 332, 175, 48), (16, 143, 332, 204), (143, 79, 307, 332), (205, 333, 162, 35), (3, 130, 333, 205), (130, 66, 306, 333), (206, 334, 189, 61), (29, 157, 334, 206), (157, 93, 305, 334), (210, 335, 176, 63), (31, 144, 335, 210), (144, 80, 304, 335), (208, 336, 163, 36), (4, 131, 336, 208), (131, 67, 303, 336), (209, 337, 190, 62), (30, 158, 337, 209), (158, 94, 302, 337), (212, 338, 177, 49), (17, 145, 338, 212), (145, 81, 301, 338), (211, 339, 164, 37), (5, 132, 339, 211), (132, 68, 300, 339), (207, 340, 191, 32), (0, 159, 340, 207), (159, 95, 299, 340), (213, 341, 178, 50), (18, 146, 341, 213), (146, 82, 298, 341), (214, 342, 165, 38), (6, 133, 342, 214), (133, 69, 297, 342), (215, 343, 179, 51), (19, 147, 343, 215), (147, 83, 296, 343), (216, 344, 166, 39), (7, 134, 344, 216), (134, 70, 295, 344), (217, 345, 180, 52), (20, 148, 345, 217), (148, 84, 294, 345), (218, 346, 167, 40), (8, 135, 346, 218), (135, 71, 293, 346), (219, 347, 181, 53), (21, 149, 347, 219), (149, 85, 292, 347), (220, 348, 168, 41), (9, 136, 348, 220), (136, 72, 291, 348), (221, 349, 182, 54), (22, 150, 349, 221), (150, 86, 290, 349), (222, 350, 169, 42), (10, 137, 350, 222), (137, 73, 289, 350), (223, 351, 183, 55), (23, 151, 351, 223), (151, 87, 288, 351), (288, 352, 279, 119), (87, 247, 352, 288), (247, 24, 194, 352), (289, 353, 265, 105), (73, 233, 353, 289), (233, 11, 192, 353), (290, 354, 278, 118), (86, 246, 354, 290), (246, 23, 223, 354), (291, 355, 264, 104), (72, 232, 355, 291), (232, 10, 222, 355), (292, 356, 277, 117), (85, 245, 356, 292), (245, 22, 221, 356), (293, 357, 263, 103), (71, 231, 357, 293), (231, 9, 220, 357), (294, 358, 276, 116), (84, 244, 358, 294), (244, 21, 219, 358), (295, 359, 262, 102), (70, 230, 359, 295), (230, 8, 218, 359), (296, 360, 275, 115), (83, 243, 360, 296), (243, 20, 217, 360), (297, 361, 261, 101), (69, 229, 361, 297), (229, 7, 216, 361), (298, 362, 274, 114), (82, 242, 362, 298), (242, 19, 215, 362), (299, 363, 287, 127), (95, 255, 363, 299), (255, 17, 212, 363), (300, 364, 260, 100), (68, 228, 364, 300), (228, 6, 214, 364), (301, 365, 273, 113), (81, 241, 365, 301), (241, 18, 213, 365), (302, 366, 286, 126), (94, 254, 366, 302), (254, 31, 210, 366), (303, 367, 259, 99), (67, 227, 367, 303), (227, 5, 211, 367), (304, 368, 272, 112), (80, 240, 368, 304), (240, 1, 201, 368), (305, 369, 285, 125), (93, 253, 369, 305), (253, 30, 209, 369), (306, 370, 258, 98), (66, 226, 370, 306), (226, 4, 208, 370), (307, 371, 271, 111), (79, 239, 371, 307), (239, 0, 207, 371), (308, 372, 284, 124), (92, 252, 372, 308), (252, 29, 206, 372), (309, 373, 257, 97), (65, 225, 373, 309), (225, 3, 205, 373), (310, 374, 270, 110), (78, 238, 374, 310), (238, 16, 204, 374), (311, 375, 283, 123), (91, 251, 375, 311), (251, 28, 203, 375), (312, 376, 256, 96), (64, 224, 376, 312), (224, 2, 202, 376), (313, 377, 269, 109), (77, 237, 377, 313), (237, 15, 200, 377), (314, 378, 282, 122), (90, 250, 378, 314), (250, 27, 199, 378), (315, 379, 268, 108), (76, 236, 379, 315), (236, 14, 198, 379), (316, 380, 281, 121), (89, 249, 380, 316), (249, 26, 197, 380), (317, 381, 267, 107), (75, 235, 381, 317), (235, 13, 196, 381), (318, 382, 280, 120), (88, 248, 382, 318), (248, 25, 195, 382), (319, 383, 266, 106), (74, 234, 383, 319), (234, 12, 193, 383), (394, 962, 939, 935, 505), (505, 935, 934, 449), (405, 658, 661, 517), (517, 661, 663, 461), (395, 931, 925, 922, 506), (506, 922, 924, 450), (406, 669, 670, 673, 518), (518, 673, 675, 462), (396, 920, 821, 819, 507), (507, 819, 823, 451), (407, 681, 683, 705, 519), (519, 705, 707, 463), (397, 833, 834, 847, 508), (508, 847, 843, 452), (385, 723, 722, 915), (408, 702, 693, 697, 520), (520, 697, 695, 464), (398, 859, 861, 875, 509), (509, 875, 876, 453), (496, 892, 881, 879, 440), (409, 691, 690, 816, 521), (521, 816, 818, 465), (386, 867, 865, 497), (497, 865, 858, 855, 441), (410, 808, 796, 793, 522), (522, 793, 792, 466), (387, 849, 841, 498), (498, 841, 839, 837, 442), (411, 782, 770, 772, 523), (523, 772, 773, 467), (510, 762, 764, 765, 454), (388, 958, 956, 499), (499, 956, 954, 953, 443), (384, 713, 717, 728), (399, 784, 786, 511), (511, 786, 787, 789, 455), (389, 944, 948, 500), (500, 948, 942, 941, 444), (400, 802, 809, 512), (512, 809, 811, 813, 456), (390, 966, 981, 501), (501, 981, 979, 976, 445), (401, 613, 615, 513), (513, 615, 616, 619, 457), (391, 988, 984, 502), (502, 984, 985, 1008, 446), (402, 625, 627, 514), (514, 627, 628, 630, 458), (392, 1001, 1005, 503), (503, 1005, 1002, 447), (403, 640, 637, 515), (515, 637, 638, 642, 459), (393, 994, 982, 972, 504), (504, 972, 974, 448), (404, 652, 648, 516), (516, 648, 650, 654, 460), (460, 654, 656, 572), (572, 656, 658, 405), (448, 974, 964, 960, 560), (560, 960, 962, 394), (459, 642, 645, 571), (571, 645, 646, 652, 404), (447, 1002, 998, 995, 559), (559, 995, 994, 393), (458, 630, 633, 570), (570, 633, 634, 640, 403), (446, 1008, 1007, 558), (558, 1007, 1001, 392), (457, 619, 620, 569), (569, 620, 622, 625, 402), (445, 976, 992, 557), (557, 992, 989, 988, 391), (456, 813, 608, 568), (568, 608, 611, 613, 401), (444, 941, 970, 556), (556, 970, 968, 966, 390), (455, 789, 798, 567), (567, 798, 799, 802, 400), (443, 953, 951, 555), (555, 951, 947, 944, 389), (454, 765, 774, 566), (566, 774, 775, 784, 399), (467, 773, 759, 760), (579, 752, 753), (442, 837, 829, 554), (554, 829, 828, 958, 388), (466, 792, 780, 781, 578), (578, 781, 782, 411), (441, 855, 853, 553), (553, 853, 851, 849, 387), (465, 818, 806, 804, 577), (577, 804, 808, 410), (440, 879, 877, 552), (552, 877, 869, 867, 386), (453, 876, 872, 889), (565, 885, 887), (464, 695, 685, 687, 576), (576, 687, 691, 409), (452, 843, 845, 863, 564), (564, 863, 859, 398), (463, 707, 698, 700, 575), (575, 700, 702, 408), (451, 823, 825, 835, 563), (563, 835, 833, 397), (462, 675, 676, 679, 574), (574, 679, 681, 407), (450, 924, 918, 921, 562), (562, 921, 920, 396), (461, 663, 664, 667, 573), (573, 667, 669, 406), (449, 934, 929, 933, 561), (561, 933, 931, 395), (128, 1, 385, 915, 914), (129, 2, 904, 897, 893, 496), (130, 3, 386, 497), (131, 4, 387, 498), (132, 5, 388, 499), (133, 6, 389, 500), (134, 7, 390, 501), (135, 8, 391, 502), (136, 9, 392, 503), (137, 10, 393, 504), (138, 11, 394, 505), (139, 12, 395, 506), (140, 13, 396, 507), (141, 14, 397, 508), (142, 15, 398, 509), (143, 16, 906, 909), (144, 31, 740, 736), (145, 17, 744, 746, 761, 510), (146, 18, 399, 511), (147, 19, 400, 512), (148, 20, 401, 513), (149, 21, 402, 514), (150, 22, 403, 515), (151, 23, 404, 516), (152, 24, 405, 517), (153, 25, 406, 518), (154, 26, 407, 519), (155, 27, 408, 520), (156, 28, 409, 521), (157, 29, 410, 522), (158, 30, 411, 523), (159, 0, 384, 728, 729), (33, 160, 912, 913, 413), (34, 161, 524, 895, 896, 903), (35, 162, 525, 414), (36, 163, 526, 415), (37, 164, 527, 416), (38, 165, 528, 417), (39, 166, 529, 418), (40, 167, 530, 419), (41, 168, 531, 420), (42, 169, 532, 421), (43, 170, 533, 422), (44, 171, 534, 423), (45, 172, 535, 424), (46, 173, 536, 425), (47, 174, 537, 426), (48, 175, 908, 907), (63, 176, 737, 741), (49, 177, 538, 750, 745, 743), (50, 178, 539, 427), (51, 179, 540, 428), (52, 180, 541, 429), (53, 181, 542, 430), (54, 182, 543, 431), (55, 183, 544, 432), (56, 184, 545, 433), (57, 185, 546, 434), (58, 186, 547, 435), (59, 187, 548, 436), (60, 188, 549, 437), (61, 189, 550, 438), (62, 190, 551, 439), (32, 191, 733, 732, 412), (224, 64, 899, 905), (225, 65, 440, 552), (226, 66, 441, 553), (227, 67, 442, 554), (228, 68, 443, 555), (229, 69, 444, 556), (230, 70, 445, 557), (231, 71, 446, 558), (232, 72, 447, 559), (233, 73, 448, 560), (234, 74, 449, 561), (235, 75, 450, 562), (236, 76, 451, 563), (237, 77, 452, 564), (238, 78, 453, 889, 883, 884, 565), (239, 79, 911, 708, 712), (240, 80, 734, 720, 726), (241, 81, 454, 566), (242, 82, 455, 567), (243, 83, 456, 568), (244, 84, 457, 569), (245, 85, 458, 570), (246, 86, 459, 571), (247, 87, 460, 572), (248, 88, 461, 573), (249, 89, 462, 574), (250, 90, 463, 575), (251, 91, 464, 576), (252, 92, 465, 577), (253, 93, 466, 578), (254, 94, 467, 760, 755, 754, 579), (255, 95, 748, 742), (96, 256, 898, 900), (97, 257, 580, 468), (98, 258, 581, 469), (99, 259, 582, 470), (100, 260, 583, 471), (101, 261, 584, 472), (102, 262, 585, 473), (103, 263, 586, 474), (104, 264, 587, 475), (105, 265, 588, 476), (106, 266, 589, 477), (107, 267, 590, 478), (108, 268, 591, 479), (109, 269, 592, 480), (110, 270, 593, 481), (111, 271, 710, 709, 910), (112, 272, 719, 721, 735), (113, 273, 594, 482), (114, 274, 595, 483), (115, 275, 596, 484), (116, 276, 597, 485), (117, 277, 598, 486), (118, 278, 599, 487), (119, 279, 600, 488), (120, 280, 601, 489), (121, 281, 602, 490), (122, 282, 603, 491), (123, 283, 604, 492), (124, 284, 605, 493), (125, 285, 606, 494), (126, 286, 607, 495), (127, 287, 749, 747), (64, 128, 914, 901, 899), (65, 129, 496, 440), (66, 130, 497, 441), (67, 131, 498, 442), (68, 132, 499, 443), (69, 133, 500, 444), (70, 134, 501, 445), (71, 135, 502, 446), (72, 136, 503, 447), (73, 137, 504, 448), (74, 138, 505, 449), (75, 139, 506, 450), (76, 140, 507, 451), (77, 141, 508, 452), (78, 142, 509, 453), (79, 143, 909, 911), (80, 144, 736, 734), (81, 145, 510, 454), (82, 146, 511, 455), (83, 147, 512, 456), (84, 148, 513, 457), (85, 149, 514, 458), (86, 150, 515, 459), (87, 151, 516, 460), (88, 152, 517, 461), (89, 153, 518, 462), (90, 154, 519, 463), (91, 155, 520, 464), (92, 156, 521, 465), (93, 157, 522, 466), (94, 158, 523, 467), (95, 159, 729, 731, 748), (160, 96, 900, 902, 912), (161, 97, 468, 524), (162, 98, 469, 525), (163, 99, 470, 526), (164, 100, 471, 527), (165, 101, 472, 528), (166, 102, 473, 529), (167, 103, 474, 530), (168, 104, 475, 531), (169, 105, 476, 532), (170, 106, 477, 533), (171, 107, 478, 534), (172, 108, 479, 535), (173, 109, 480, 536), (174, 110, 481, 537), (175, 111, 910, 908), (176, 112, 735, 737), (177, 113, 482, 538), (178, 114, 483, 539), (179, 115, 484, 540), (180, 116, 485, 541), (181, 117, 486, 542), (182, 118, 487, 543), (183, 119, 488, 544), (184, 120, 489, 545), (185, 121, 490, 546), (186, 122, 491, 547), (187, 123, 492, 548), (188, 124, 493, 549), (189, 125, 494, 550), (190, 126, 495, 551), (191, 127, 747, 730, 733), (2, 224, 905, 904), (3, 225, 552, 386), (4, 226, 553, 387), (5, 227, 554, 388), (6, 228, 555, 389), (7, 229, 556, 390), (8, 230, 557, 391), (9, 231, 558, 392), (10, 232, 559, 393), (11, 233, 560, 394), (12, 234, 561, 395), (13, 235, 562, 396), (14, 236, 563, 397), (15, 237, 564, 398), (16, 238, 565, 887, 886, 906), (0, 239, 712, 714, 384), (1, 240, 726, 727, 385), (18, 241, 566, 399), (19, 242, 567, 400), (20, 243, 568, 401), (21, 244, 569, 402), (22, 245, 570, 403), (23, 246, 571, 404), (24, 247, 572, 405), (25, 248, 573, 406), (26, 249, 574, 407), (27, 250, 575, 408), (28, 251, 576, 409), (29, 252, 577, 410), (30, 253, 578, 411), (31, 254, 579, 753, 739, 740), (17, 255, 742, 744), (256, 34, 903, 898), (257, 35, 414, 580), (258, 36, 415, 581), (259, 37, 416, 582), (260, 38, 417, 583), (261, 39, 418, 584), (262, 40, 419, 585), (263, 41, 420, 586), (264, 42, 421, 587), (265, 43, 422, 588), (266, 44, 423, 589), (267, 45, 424, 590), (268, 46, 425, 591), (269, 47, 426, 592), (270, 48, 907, 888, 891, 593), (271, 32, 412, 711, 710), (272, 33, 413, 718, 719), (273, 50, 427, 594), (274, 51, 428, 595), (275, 52, 429, 596), (276, 53, 430, 597), (277, 54, 431, 598), (278, 55, 432, 599), (279, 56, 433, 600), (280, 57, 434, 601), (281, 58, 435, 602), (282, 59, 436, 603), (283, 60, 437, 604), (284, 61, 438, 605), (285, 62, 439, 606), (286, 63, 741, 738, 758, 607), (287, 49, 743, 749), (973, 975, 532, 476), (932, 928, 937, 477, 589), (893, 892, 496), (770, 769, 768, 771, 757, 759, 773, 772), (850, 852, 854, 581, 415), (886, 888, 907, 908, 910, 709, 708, 911, 909, 906), (872, 873, 890, 891, 888, 886, 887, 885, 884, 883, 889), (715, 711, 412), (1000, 1006, 586, 420), (618, 617, 614, 541, 485), (698, 699, 701, 703, 694, 693, 702, 700), (780, 778, 779, 783, 769, 770, 782, 781), (678, 677, 674, 490, 602), (672, 671, 668, 434, 546), (990, 991, 993, 585, 419), (708, 709, 710, 711, 715, 716, 717, 713, 714, 712), (759, 757, 756, 758, 738, 739, 753, 752, 754, 755, 760), (768, 769, 783, 439, 551), (937, 936, 533, 477), (632, 631, 486, 598), (878, 880, 468, 580), (622, 623, 624, 626, 629, 628, 627, 625), (957, 959, 416, 527), (842, 850, 415, 526), (807, 803, 605, 438), (830, 838, 470, 582), (949, 945, 417, 528), (701, 699, 706, 491, 603), (1006, 1009, 474, 586), (918, 917, 916, 919, 822, 821, 920, 921), (771, 768, 551, 495), (858, 857, 856, 854, 852, 851, 853, 855), (839, 840, 838, 830, 827, 828, 829, 837), (696, 692, 548, 492), (947, 946, 945, 949, 943, 942, 948, 944), (693, 694, 692, 696, 686, 685, 695, 697), (787, 788, 790, 797, 800, 799, 798, 789), (940, 943, 949, 528, 472), (845, 846, 864, 860, 862, 861, 859, 863), (985, 986, 1009, 1006, 1000, 1001, 1007, 1008), (659, 657, 600, 433), (706, 704, 547, 491), (977, 978, 980, 529, 473), (624, 623, 621, 597, 430), (996, 997, 587, 421), (658, 659, 660, 662, 665, 664, 663, 661), (954, 955, 952, 950, 946, 947, 951, 953), (836, 826, 824, 479, 591), (785, 777, 427, 539), (767, 766, 482, 594), (801, 800, 797, 595, 428), (662, 660, 545, 489), (881, 882, 880, 878, 870, 869, 877, 879), (638, 639, 643, 644, 647, 646, 645, 642), (815, 688, 689, 437, 549), (963, 965, 973, 476, 588), (810, 801, 428, 540), (890, 873, 874, 481, 593), (1009, 986, 987, 530, 474), (868, 870, 878, 580, 414), (666, 665, 662, 489, 601), (968, 969, 967, 980, 978, 979, 981, 966), (825, 826, 836, 831, 832, 834, 833, 835), (971, 940, 472, 584), (998, 999, 997, 996, 983, 982, 994, 995), (646, 647, 653, 649, 651, 650, 648, 652), (680, 678, 602, 435), (848, 832, 831, 425, 536), (676, 677, 678, 680, 682, 683, 681, 679), (612, 610, 609, 596, 429), (650, 651, 655, 657, 659, 658, 656, 654), (874, 871, 537, 481), (643, 639, 636, 543, 487), (894, 895, 524), (685, 686, 684, 689, 688, 690, 691, 687), (714, 713, 384), (611, 610, 612, 614, 617, 616, 615, 613), (704, 682, 680, 435, 547), (668, 666, 601, 434), (758, 756, 607), (929, 928, 932, 930, 927, 925, 931, 933), (634, 635, 641, 636, 639, 638, 637, 640), (794, 795, 807, 438, 550), (692, 694, 703, 436, 548), (609, 814, 484, 596), (884, 885, 565), (727, 723, 385), (871, 862, 860, 426, 537), (797, 790, 483, 595), (987, 990, 419, 530), (860, 864, 592, 426), (844, 848, 536, 480), (664, 665, 666, 668, 671, 670, 669, 667), (824, 820, 535, 479), (655, 651, 649, 544, 488), (644, 643, 487, 599), (891, 890, 593), (799, 800, 801, 810, 812, 811, 809, 802), (670, 671, 672, 674, 677, 676, 675, 673), (979, 978, 977, 993, 991, 989, 992, 976), (811, 812, 814, 609, 610, 611, 608, 813), (621, 618, 485, 597), (923, 926, 534, 478), (725, 718, 413), (779, 778, 791, 494, 606), (901, 902, 900, 898, 903, 896, 897, 904, 905, 899), (989, 991, 990, 987, 986, 985, 984, 988), (657, 655, 488, 600), (926, 927, 930, 423, 534), (916, 917, 923, 478, 590), (854, 856, 469, 581), (674, 672, 546, 490), (751, 750, 538), (961, 963, 588, 422), (828, 827, 959, 957, 955, 954, 956, 958), (641, 635, 632, 598, 431), (739, 738, 741, 737, 735, 721, 720, 734, 736, 740), (616, 617, 618, 621, 623, 622, 620, 619), (913, 724, 725, 413), (732, 716, 715, 412), (919, 916, 590, 424), (766, 763, 751, 538, 482), (628, 629, 631, 632, 635, 634, 633, 630), (897, 896, 895, 894, 882, 881, 892, 893), (964, 965, 963, 961, 938, 939, 962, 960), (866, 868, 414, 525), (761, 762, 510), (942, 943, 940, 971, 969, 968, 970, 941), (861, 862, 871, 874, 873, 872, 876, 875), (717, 716, 732, 733, 730, 731, 729, 728), (783, 779, 606, 439), (982, 983, 975, 973, 965, 964, 974, 972), (939, 938, 936, 937, 928, 929, 934, 935), (791, 794, 550, 494), (975, 983, 996, 421, 532), (660, 659, 433, 545), (653, 647, 644, 599, 432), (864, 846, 844, 480, 592), (703, 701, 603, 436), (1003, 1000, 420, 531), (722, 724, 913, 912, 902, 901, 914, 915), (869, 870, 868, 866, 857, 858, 865, 867), (820, 822, 919, 424, 535), (1004, 1003, 531, 475), (626, 624, 430, 542), (952, 955, 957, 527, 471), (775, 776, 777, 785, 788, 787, 786, 784), (777, 776, 767, 594, 427), (756, 757, 771, 495, 607), (790, 788, 785, 539, 483), (831, 836, 591, 425), (930, 932, 589, 423), (925, 927, 926, 923, 917, 918, 924, 922), (649, 653, 432, 544), (690, 688, 815, 817, 805, 806, 818, 816), (936, 938, 961, 422, 533), (731, 730, 747, 749, 743, 745, 746, 744, 742, 748), (806, 805, 803, 807, 795, 796, 808, 804), (851, 852, 850, 842, 840, 839, 841, 849), (993, 977, 473, 585), (997, 999, 1004, 475, 587), (838, 840, 842, 526, 470), (803, 805, 817, 493, 605), (754, 752, 579), (746, 745, 750, 751, 763, 764, 762, 761), (821, 822, 820, 824, 826, 825, 823, 819), (683, 682, 704, 706, 699, 698, 707, 705), (631, 629, 626, 542, 486), (636, 641, 431, 543), (834, 832, 848, 844, 846, 845, 843, 847), (684, 686, 696, 492, 604), (967, 969, 971, 584, 418), (720, 721, 719, 718, 725, 724, 722, 723, 727, 726), (764, 763, 766, 767, 776, 775, 774, 765), (614, 612, 429, 541), (880, 882, 894, 524, 468), (959, 827, 830, 582, 416), (945, 946, 950, 583, 417), (796, 795, 794, 791, 778, 780, 792, 793), (1001, 1000, 1003, 1004, 999, 998, 1002, 1005), (856, 857, 866, 525, 469), (950, 952, 471, 583), (817, 815, 549, 493), (689, 684, 604, 437), (980, 967, 418, 529), (814, 812, 810, 540, 484)])
me_circle_001.materials.append(mat_material)
me_circle_001.use_remesh_preserve_volume = False
me_circle_001.use_remesh_preserve_attributes = False
me_circle_001.use_mirror_vertex_groups = False
me_circle_001.update()

# ---- objects
ob_lamp = bpy.data.objects.new('Lamp', light_lamp)
ob_camera = bpy.data.objects.new('Camera', cam_camera)
ob_stroke = bpy.data.objects.new('Stroke', me_circle_001)

# ---- transforms, parenting, visibility, modifiers, constraints
ob_lamp.location = (4.076, 1.005, 5.904)
ob_lamp.rotation_euler = (0.6503, 0.05522, 1.866)
ob_lamp.lock_rotations_4d = False
ob_lamp.empty_display_type = 'ARROWS'
ob_lamp.color = (0.0, 0.0, 0.0, 0.0)
ob_lamp.lineart.crease_threshold = 0.0
ob_camera.location = (7.481, -6.508, 5.344)
ob_camera.rotation_euler = (1.109, 0.0, 0.8149)
ob_camera.lock_rotations_4d = False
ob_camera.empty_display_type = 'ARROWS'
ob_camera.color = (0.0, 0.0, 0.0, 0.0)
ob_camera.display_type = 'WIRE'
ob_camera.lineart.crease_threshold = 0.0
ob_stroke.location = (0.0, 0.0, -0.9989)
ob_stroke.scale = (1.017, 1.058, 1.0)
ob_stroke.lineart.crease_threshold = 0.0

# ---- collection membership
col_collection_1.objects.link(ob_lamp)
col_collection_1.objects.link(ob_camera)
col_collection_2.objects.link(ob_stroke)

# ---- scene / render settings (as saved in the file)
scene.camera = ob_camera
scene.frame_start = 1; scene.frame_end = 250; scene.frame_set(6)
scene.render.engine = 'BLENDER_EEVEE_NEXT'
scene.render.resolution_percentage = 50
scene.render.dither_intensity = 0.0
scene.cycles.use_denoising = False
scene.cycles.samples = 128
scene.cycles.sampling_pattern = 'TABULATED_SOBOL'
scene.cycles.light_sampling_threshold = 0.0
scene.cycles.use_adaptive_sampling = False
scene.cycles.use_light_tree = False
scene.cycles.blur_glossy = 0.0
scene.cycles.sample_clamp_indirect = 0.0
scene.view_settings.view_transform = 'Standard'
bpy.context.view_layer.update()
